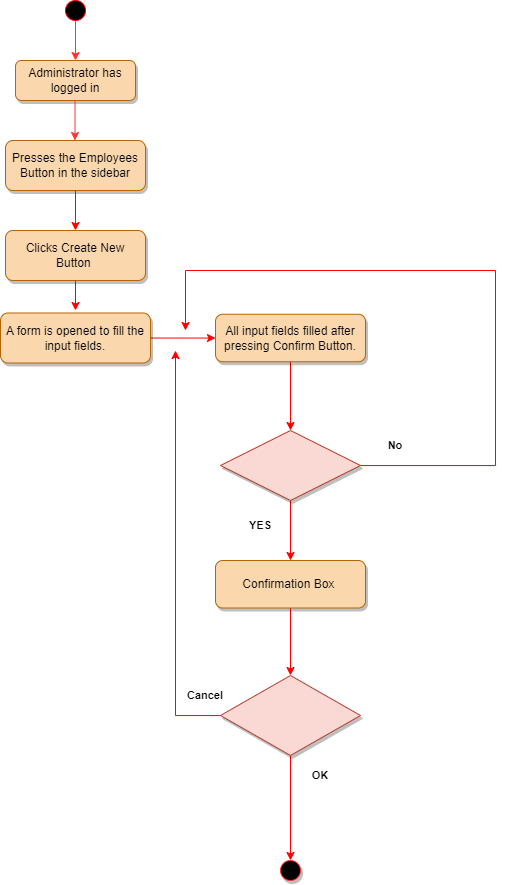

The diagram above was exported from draw.io. Its source (the exported page's mxGraphModel, read from the mxfile embedded in the PNG):
<mxGraphModel dx="1221" dy="680" grid="1" gridSize="10" guides="1" tooltips="1" connect="1" arrows="1" fold="1" page="1" pageScale="1" pageWidth="827" pageHeight="1169" math="0" shadow="0">
  <root>
    <mxCell id="WIyWlLk6GJQsqaUBKTNV-0" />
    <mxCell id="WIyWlLk6GJQsqaUBKTNV-1" parent="WIyWlLk6GJQsqaUBKTNV-0" />
    <mxCell id="WIyWlLk6GJQsqaUBKTNV-3" value="Administrator has logged in" style="rounded=1;whiteSpace=wrap;html=1;fontSize=12;glass=0;strokeWidth=1;shadow=1;fillColor=#fad7ac;strokeColor=#b46504;" parent="WIyWlLk6GJQsqaUBKTNV-1" vertex="1">
      <mxGeometry x="125" y="120" width="120" height="40" as="geometry" />
    </mxCell>
    <mxCell id="WIyWlLk6GJQsqaUBKTNV-7" value="Presses the Employees Button in the sidebar" style="rounded=1;whiteSpace=wrap;html=1;fontSize=12;glass=0;strokeWidth=1;shadow=1;fillColor=#fad7ac;strokeColor=#b46504;" parent="WIyWlLk6GJQsqaUBKTNV-1" vertex="1">
      <mxGeometry x="115" y="200" width="140" height="50" as="geometry" />
    </mxCell>
    <mxCell id="Z7M2vEy5gt8LaCYOwf-l-0" value="" style="endArrow=classic;html=1;rounded=0;startArrow=none;strokeColor=#FF3333;" edge="1" parent="WIyWlLk6GJQsqaUBKTNV-1" source="Z7M2vEy5gt8LaCYOwf-l-6" target="WIyWlLk6GJQsqaUBKTNV-3">
      <mxGeometry width="50" height="50" relative="1" as="geometry">
        <mxPoint x="185" as="sourcePoint" />
        <mxPoint x="395" y="160" as="targetPoint" />
        <Array as="points" />
      </mxGeometry>
    </mxCell>
    <mxCell id="Z7M2vEy5gt8LaCYOwf-l-1" value="Clicks Create New Button&amp;nbsp;" style="rounded=1;whiteSpace=wrap;html=1;fontSize=12;glass=0;strokeWidth=1;shadow=1;fillColor=#fad7ac;strokeColor=#b46504;" vertex="1" parent="WIyWlLk6GJQsqaUBKTNV-1">
      <mxGeometry x="115" y="290" width="140" height="50" as="geometry" />
    </mxCell>
    <mxCell id="Z7M2vEy5gt8LaCYOwf-l-3" value="" style="endArrow=classic;html=1;rounded=0;strokeColor=#FF0000;exitX=0.5;exitY=1;exitDx=0;exitDy=0;" edge="1" parent="WIyWlLk6GJQsqaUBKTNV-1" source="WIyWlLk6GJQsqaUBKTNV-7">
      <mxGeometry width="50" height="50" relative="1" as="geometry">
        <mxPoint x="255" y="225" as="sourcePoint" />
        <mxPoint x="185" y="290" as="targetPoint" />
        <Array as="points">
          <mxPoint x="185" y="280" />
        </Array>
      </mxGeometry>
    </mxCell>
    <mxCell id="Z7M2vEy5gt8LaCYOwf-l-6" value="" style="ellipse;whiteSpace=wrap;html=1;aspect=fixed;strokeColor=#FF0000;fillColor=#000000;fontColor=#ffffff;" vertex="1" parent="WIyWlLk6GJQsqaUBKTNV-1">
      <mxGeometry x="175" y="60" width="20" height="20" as="geometry" />
    </mxCell>
    <mxCell id="Z7M2vEy5gt8LaCYOwf-l-7" value="" style="endArrow=none;html=1;rounded=0;" edge="1" parent="WIyWlLk6GJQsqaUBKTNV-1" target="Z7M2vEy5gt8LaCYOwf-l-6">
      <mxGeometry width="50" height="50" relative="1" as="geometry">
        <mxPoint x="185" y="80" as="sourcePoint" />
        <mxPoint x="185" y="40" as="targetPoint" />
        <Array as="points" />
      </mxGeometry>
    </mxCell>
    <mxCell id="Z7M2vEy5gt8LaCYOwf-l-11" value="" style="endArrow=classic;html=1;rounded=0;startArrow=none;strokeColor=#FF3333;" edge="1" parent="WIyWlLk6GJQsqaUBKTNV-1">
      <mxGeometry width="50" height="50" relative="1" as="geometry">
        <mxPoint x="184.5" y="160" as="sourcePoint" />
        <mxPoint x="184.5" y="200" as="targetPoint" />
        <Array as="points" />
      </mxGeometry>
    </mxCell>
    <mxCell id="Z7M2vEy5gt8LaCYOwf-l-19" value="" style="endArrow=classic;html=1;rounded=0;strokeColor=#FF0000;exitX=0.5;exitY=1;exitDx=0;exitDy=0;" edge="1" parent="WIyWlLk6GJQsqaUBKTNV-1" source="Z7M2vEy5gt8LaCYOwf-l-1">
      <mxGeometry width="50" height="50" relative="1" as="geometry">
        <mxPoint x="155" y="290" as="sourcePoint" />
        <mxPoint x="185" y="370" as="targetPoint" />
      </mxGeometry>
    </mxCell>
    <mxCell id="Z7M2vEy5gt8LaCYOwf-l-51" style="edgeStyle=orthogonalEdgeStyle;rounded=0;orthogonalLoop=1;jettySize=auto;html=1;strokeColor=#FF0000;fontSize=11;fontColor=#000000;" edge="1" parent="WIyWlLk6GJQsqaUBKTNV-1" source="Z7M2vEy5gt8LaCYOwf-l-20" target="Z7M2vEy5gt8LaCYOwf-l-50">
      <mxGeometry relative="1" as="geometry" />
    </mxCell>
    <mxCell id="Z7M2vEy5gt8LaCYOwf-l-20" value="A form is opened to fill the input fields." style="rounded=1;whiteSpace=wrap;html=1;fontSize=12;glass=0;strokeWidth=1;shadow=1;fillColor=#fad7ac;strokeColor=#b46504;" vertex="1" parent="WIyWlLk6GJQsqaUBKTNV-1">
      <mxGeometry x="110" y="372.5" width="150" height="50" as="geometry" />
    </mxCell>
    <mxCell id="Z7M2vEy5gt8LaCYOwf-l-34" value="&lt;b&gt;&lt;font color=&quot;#000000&quot;&gt;YES&lt;/font&gt;&lt;/b&gt;" style="text;html=1;strokeColor=none;fillColor=none;align=center;verticalAlign=middle;whiteSpace=wrap;rounded=0;shadow=1;labelBackgroundColor=none;fontSize=11;fontColor=#FF6666;" vertex="1" parent="WIyWlLk6GJQsqaUBKTNV-1">
      <mxGeometry x="340" y="570" width="60" height="30" as="geometry" />
    </mxCell>
    <mxCell id="Z7M2vEy5gt8LaCYOwf-l-35" value="No" style="text;html=1;strokeColor=none;fillColor=none;align=center;verticalAlign=middle;whiteSpace=wrap;rounded=0;shadow=1;labelBackgroundColor=none;fontSize=11;fontColor=#000000;fontStyle=1" vertex="1" parent="WIyWlLk6GJQsqaUBKTNV-1">
      <mxGeometry x="475" y="490" width="60" height="30" as="geometry" />
    </mxCell>
    <mxCell id="Z7M2vEy5gt8LaCYOwf-l-60" value="" style="edgeStyle=orthogonalEdgeStyle;rounded=0;orthogonalLoop=1;jettySize=auto;html=1;strokeColor=#FF0000;fontSize=11;fontColor=#000000;entryX=0.5;entryY=0;entryDx=0;entryDy=0;" edge="1" parent="WIyWlLk6GJQsqaUBKTNV-1" source="Z7M2vEy5gt8LaCYOwf-l-49" target="Z7M2vEy5gt8LaCYOwf-l-63">
      <mxGeometry relative="1" as="geometry">
        <mxPoint x="400" y="645" as="targetPoint" />
      </mxGeometry>
    </mxCell>
    <mxCell id="Z7M2vEy5gt8LaCYOwf-l-62" value="" style="edgeStyle=orthogonalEdgeStyle;rounded=0;orthogonalLoop=1;jettySize=auto;html=1;strokeColor=#FF0000;fontSize=11;fontColor=#000000;" edge="1" parent="WIyWlLk6GJQsqaUBKTNV-1" source="Z7M2vEy5gt8LaCYOwf-l-49">
      <mxGeometry relative="1" as="geometry">
        <mxPoint x="295" y="390" as="targetPoint" />
        <Array as="points">
          <mxPoint x="605" y="525" />
          <mxPoint x="605" y="330" />
          <mxPoint x="295" y="330" />
        </Array>
      </mxGeometry>
    </mxCell>
    <mxCell id="Z7M2vEy5gt8LaCYOwf-l-49" value="" style="rhombus;whiteSpace=wrap;html=1;shadow=1;labelBackgroundColor=none;strokeColor=#ae4132;fontSize=11;fillColor=#fad9d5;align=center;" vertex="1" parent="WIyWlLk6GJQsqaUBKTNV-1">
      <mxGeometry x="330" y="490" width="140" height="70" as="geometry" />
    </mxCell>
    <mxCell id="Z7M2vEy5gt8LaCYOwf-l-54" style="edgeStyle=orthogonalEdgeStyle;rounded=0;orthogonalLoop=1;jettySize=auto;html=1;entryX=0.5;entryY=0;entryDx=0;entryDy=0;strokeColor=#FF0000;fontSize=11;fontColor=#000000;" edge="1" parent="WIyWlLk6GJQsqaUBKTNV-1" source="Z7M2vEy5gt8LaCYOwf-l-50" target="Z7M2vEy5gt8LaCYOwf-l-49">
      <mxGeometry relative="1" as="geometry" />
    </mxCell>
    <mxCell id="Z7M2vEy5gt8LaCYOwf-l-50" value="All input fields filled after pressing Confirm Button." style="rounded=1;whiteSpace=wrap;html=1;fontSize=12;glass=0;strokeWidth=1;shadow=1;fillColor=#fad7ac;strokeColor=#b46504;" vertex="1" parent="WIyWlLk6GJQsqaUBKTNV-1">
      <mxGeometry x="325" y="373.75" width="150" height="47.5" as="geometry" />
    </mxCell>
    <mxCell id="Z7M2vEy5gt8LaCYOwf-l-65" value="" style="edgeStyle=orthogonalEdgeStyle;rounded=0;orthogonalLoop=1;jettySize=auto;html=1;strokeColor=#FF0000;fontSize=11;fontColor=#000000;entryX=0.5;entryY=0;entryDx=0;entryDy=0;" edge="1" parent="WIyWlLk6GJQsqaUBKTNV-1" source="Z7M2vEy5gt8LaCYOwf-l-63" target="Z7M2vEy5gt8LaCYOwf-l-66">
      <mxGeometry relative="1" as="geometry">
        <mxPoint x="400" y="730" as="targetPoint" />
      </mxGeometry>
    </mxCell>
    <mxCell id="Z7M2vEy5gt8LaCYOwf-l-63" value="Confirmation Box&amp;nbsp;" style="rounded=1;whiteSpace=wrap;html=1;fontSize=12;glass=0;strokeWidth=1;shadow=1;fillColor=#fad7ac;strokeColor=#b46504;" vertex="1" parent="WIyWlLk6GJQsqaUBKTNV-1">
      <mxGeometry x="325" y="620" width="150" height="47.5" as="geometry" />
    </mxCell>
    <mxCell id="Z7M2vEy5gt8LaCYOwf-l-71" value="" style="edgeStyle=orthogonalEdgeStyle;rounded=0;orthogonalLoop=1;jettySize=auto;html=1;strokeColor=#FF0000;fontSize=11;fontColor=#000000;entryX=0.5;entryY=0;entryDx=0;entryDy=0;" edge="1" parent="WIyWlLk6GJQsqaUBKTNV-1" source="Z7M2vEy5gt8LaCYOwf-l-66" target="Z7M2vEy5gt8LaCYOwf-l-72">
      <mxGeometry relative="1" as="geometry">
        <mxPoint x="400" y="905" as="targetPoint" />
      </mxGeometry>
    </mxCell>
    <mxCell id="Z7M2vEy5gt8LaCYOwf-l-79" value="" style="edgeStyle=orthogonalEdgeStyle;rounded=0;orthogonalLoop=1;jettySize=auto;html=1;strokeColor=#FF0000;fontSize=11;fontColor=#000000;" edge="1" parent="WIyWlLk6GJQsqaUBKTNV-1" source="Z7M2vEy5gt8LaCYOwf-l-66">
      <mxGeometry relative="1" as="geometry">
        <mxPoint x="285" y="410" as="targetPoint" />
      </mxGeometry>
    </mxCell>
    <mxCell id="Z7M2vEy5gt8LaCYOwf-l-66" value="" style="rhombus;whiteSpace=wrap;html=1;shadow=1;labelBackgroundColor=none;strokeColor=#ae4132;fontSize=11;fillColor=#fad9d5;" vertex="1" parent="WIyWlLk6GJQsqaUBKTNV-1">
      <mxGeometry x="330" y="735" width="140" height="80" as="geometry" />
    </mxCell>
    <mxCell id="Z7M2vEy5gt8LaCYOwf-l-68" value="&lt;font color=&quot;#000000&quot;&gt;&lt;b&gt;OK&lt;/b&gt;&lt;/font&gt;" style="text;html=1;strokeColor=none;fillColor=none;align=center;verticalAlign=middle;whiteSpace=wrap;rounded=0;shadow=1;labelBackgroundColor=none;fontSize=11;fontColor=#FF6666;" vertex="1" parent="WIyWlLk6GJQsqaUBKTNV-1">
      <mxGeometry x="400" y="820" width="60" height="30" as="geometry" />
    </mxCell>
    <mxCell id="Z7M2vEy5gt8LaCYOwf-l-69" value="Cancel" style="text;html=1;strokeColor=none;fillColor=none;align=center;verticalAlign=middle;whiteSpace=wrap;rounded=0;shadow=1;labelBackgroundColor=none;fontSize=11;fontColor=#000000;fontStyle=1" vertex="1" parent="WIyWlLk6GJQsqaUBKTNV-1">
      <mxGeometry x="285" y="740" width="60" height="30" as="geometry" />
    </mxCell>
    <mxCell id="Z7M2vEy5gt8LaCYOwf-l-72" value="" style="ellipse;whiteSpace=wrap;html=1;aspect=fixed;shadow=1;labelBackgroundColor=none;strokeColor=#FF3333;fontSize=11;fontColor=#000000;fillColor=#000000;" vertex="1" parent="WIyWlLk6GJQsqaUBKTNV-1">
      <mxGeometry x="390" y="920" width="20" height="20" as="geometry" />
    </mxCell>
  </root>
</mxGraphModel>